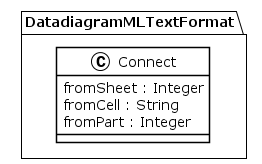

The diagram above was rendered by PlantUML. Its source (embedded in the PNG):
@startuml
!theme plain
package DatadiagramMLTextFormat {
class Connect {
	 fromSheet : Integer
	 fromCell : String
	 fromPart : Integer
}
}
@enduml